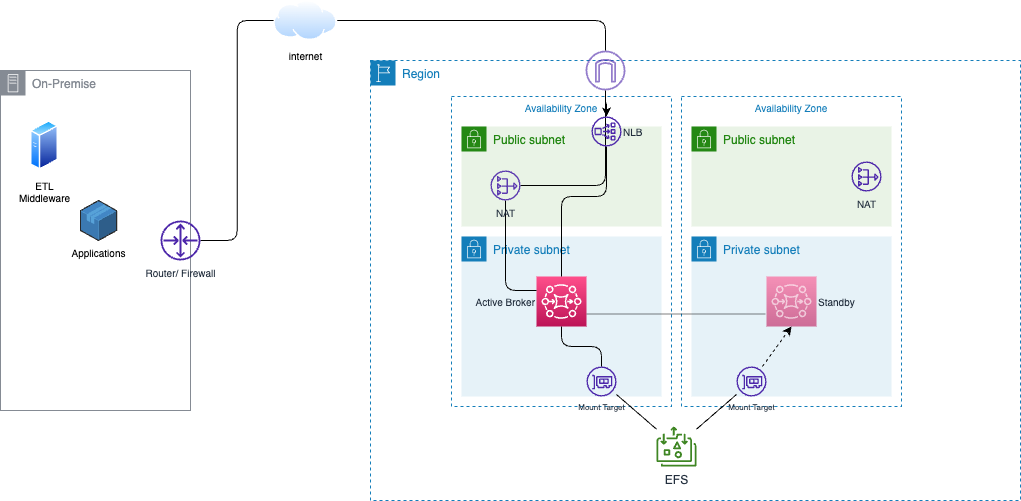

The diagram above was exported from draw.io. Its source (the exported page's mxGraphModel, read from the mxfile embedded in the PNG):
<mxGraphModel dx="1308" dy="332" grid="1" gridSize="10" guides="1" tooltips="1" connect="1" arrows="1" fold="1" page="1" pageScale="1" pageWidth="850" pageHeight="1100" math="0" shadow="0">
  <root>
    <mxCell id="0" />
    <mxCell id="1" parent="0" />
    <mxCell id="3" value="On-Premise" style="sketch=0;outlineConnect=0;gradientColor=none;html=1;whiteSpace=wrap;fontSize=12;fontStyle=0;shape=mxgraph.aws4.group;grIcon=mxgraph.aws4.group_on_premise;strokeColor=#858B94;fillColor=none;verticalAlign=top;align=left;spacingLeft=30;fontColor=#858B94;dashed=0;" parent="1" vertex="1">
      <mxGeometry x="-160" y="90" width="190" height="340" as="geometry" />
    </mxCell>
    <mxCell id="4" value="ETL&lt;br style=&quot;font-size: 10px;&quot;&gt;Middleware" style="aspect=fixed;perimeter=ellipsePerimeter;html=1;align=center;shadow=0;dashed=0;spacingTop=3;image;image=img/lib/active_directory/generic_server.svg;fontSize=10;" parent="1" vertex="1">
      <mxGeometry x="-130" y="140" width="28.000000000000004" height="50" as="geometry" />
    </mxCell>
    <mxCell id="37" style="edgeStyle=orthogonalEdgeStyle;html=1;entryX=0;entryY=0.5;entryDx=0;entryDy=0;fontSize=10;startArrow=none;startFill=0;endArrow=none;endFill=0;" parent="1" source="63" target="30" edge="1">
      <mxGeometry relative="1" as="geometry" />
    </mxCell>
    <mxCell id="5" value="Applications" style="verticalLabelPosition=bottom;html=1;verticalAlign=top;strokeWidth=1;align=center;outlineConnect=0;dashed=0;outlineConnect=0;shape=mxgraph.aws3d.application;fillColor=#4286c5;strokeColor=#57A2D8;aspect=fixed;fontSize=10;" parent="1" vertex="1">
      <mxGeometry x="-80" y="220" width="36.05" height="40" as="geometry" />
    </mxCell>
    <mxCell id="6" value="Region" style="points=[[0,0],[0.25,0],[0.5,0],[0.75,0],[1,0],[1,0.25],[1,0.5],[1,0.75],[1,1],[0.75,1],[0.5,1],[0.25,1],[0,1],[0,0.75],[0,0.5],[0,0.25]];outlineConnect=0;gradientColor=none;html=1;whiteSpace=wrap;fontSize=12;fontStyle=0;container=1;pointerEvents=0;collapsible=0;recursiveResize=0;shape=mxgraph.aws4.group;grIcon=mxgraph.aws4.group_region;strokeColor=#147EBA;fillColor=none;verticalAlign=top;align=left;spacingLeft=30;fontColor=#147EBA;dashed=1;" parent="1" vertex="1">
      <mxGeometry x="210" y="80" width="650" height="440" as="geometry" />
    </mxCell>
    <mxCell id="8" value="Availability Zone" style="fillColor=none;strokeColor=#147EBA;dashed=1;verticalAlign=top;fontStyle=0;fontColor=#147EBA;fontSize=10;" parent="6" vertex="1">
      <mxGeometry x="311" y="36" width="220" height="310" as="geometry" />
    </mxCell>
    <mxCell id="14" value="Availability Zone" style="fillColor=none;strokeColor=#147EBA;dashed=1;verticalAlign=top;fontStyle=0;fontColor=#147EBA;fontSize=10;" parent="6" vertex="1">
      <mxGeometry x="81" y="36" width="220" height="310" as="geometry" />
    </mxCell>
    <mxCell id="12" value="Public subnet" style="points=[[0,0],[0.25,0],[0.5,0],[0.75,0],[1,0],[1,0.25],[1,0.5],[1,0.75],[1,1],[0.75,1],[0.5,1],[0.25,1],[0,1],[0,0.75],[0,0.5],[0,0.25]];outlineConnect=0;gradientColor=none;html=1;whiteSpace=wrap;fontSize=12;fontStyle=0;container=1;pointerEvents=0;collapsible=0;recursiveResize=0;shape=mxgraph.aws4.group;grIcon=mxgraph.aws4.group_security_group;grStroke=0;strokeColor=#248814;fillColor=#E9F3E6;verticalAlign=top;align=left;spacingLeft=30;fontColor=#248814;dashed=0;" parent="6" vertex="1">
      <mxGeometry x="321" y="66" width="200" height="100" as="geometry" />
    </mxCell>
    <mxCell id="36" value="NAT" style="sketch=0;outlineConnect=0;fontColor=#232F3E;gradientColor=none;fillColor=#4D27AA;strokeColor=none;dashed=0;verticalLabelPosition=bottom;verticalAlign=top;align=center;html=1;fontSize=10;fontStyle=0;aspect=fixed;pointerEvents=1;shape=mxgraph.aws4.nat_gateway;" parent="12" vertex="1">
      <mxGeometry x="160" y="35" width="30" height="30" as="geometry" />
    </mxCell>
    <mxCell id="15" value="Public subnet" style="points=[[0,0],[0.25,0],[0.5,0],[0.75,0],[1,0],[1,0.25],[1,0.5],[1,0.75],[1,1],[0.75,1],[0.5,1],[0.25,1],[0,1],[0,0.75],[0,0.5],[0,0.25]];outlineConnect=0;gradientColor=none;html=1;whiteSpace=wrap;fontSize=12;fontStyle=0;container=1;pointerEvents=0;collapsible=0;recursiveResize=0;shape=mxgraph.aws4.group;grIcon=mxgraph.aws4.group_security_group;grStroke=0;strokeColor=#248814;fillColor=#E9F3E6;verticalAlign=top;align=left;spacingLeft=30;fontColor=#248814;dashed=0;" parent="6" vertex="1">
      <mxGeometry x="91" y="66" width="200" height="100" as="geometry" />
    </mxCell>
    <mxCell id="13" value="Private subnet" style="points=[[0,0],[0.25,0],[0.5,0],[0.75,0],[1,0],[1,0.25],[1,0.5],[1,0.75],[1,1],[0.75,1],[0.5,1],[0.25,1],[0,1],[0,0.75],[0,0.5],[0,0.25]];outlineConnect=0;gradientColor=none;html=1;whiteSpace=wrap;fontSize=12;fontStyle=0;container=1;pointerEvents=0;collapsible=0;recursiveResize=0;shape=mxgraph.aws4.group;grIcon=mxgraph.aws4.group_security_group;grStroke=0;strokeColor=#147EBA;fillColor=#E6F2F8;verticalAlign=top;align=left;spacingLeft=30;fontColor=#147EBA;dashed=0;" parent="6" vertex="1">
      <mxGeometry x="91" y="176" width="200" height="160" as="geometry" />
    </mxCell>
    <mxCell id="20" value="Active Broker" style="sketch=0;points=[[0,0,0],[0.25,0,0],[0.5,0,0],[0.75,0,0],[1,0,0],[0,1,0],[0.25,1,0],[0.5,1,0],[0.75,1,0],[1,1,0],[0,0.25,0],[0,0.5,0],[0,0.75,0],[1,0.25,0],[1,0.5,0],[1,0.75,0]];outlineConnect=0;fontColor=#232F3E;gradientColor=#FF4F8B;gradientDirection=north;fillColor=#BC1356;strokeColor=#ffffff;dashed=0;verticalLabelPosition=middle;verticalAlign=middle;align=right;html=1;fontSize=10;fontStyle=0;aspect=fixed;shape=mxgraph.aws4.resourceIcon;resIcon=mxgraph.aws4.mq;labelPosition=left;" parent="13" vertex="1">
      <mxGeometry x="75" y="40" width="50" height="50" as="geometry" />
    </mxCell>
    <mxCell id="16" value="Private subnet" style="points=[[0,0],[0.25,0],[0.5,0],[0.75,0],[1,0],[1,0.25],[1,0.5],[1,0.75],[1,1],[0.75,1],[0.5,1],[0.25,1],[0,1],[0,0.75],[0,0.5],[0,0.25]];outlineConnect=0;gradientColor=none;html=1;whiteSpace=wrap;fontSize=12;fontStyle=0;container=1;pointerEvents=0;collapsible=0;recursiveResize=0;shape=mxgraph.aws4.group;grIcon=mxgraph.aws4.group_security_group;grStroke=0;strokeColor=#147EBA;fillColor=#E6F2F8;verticalAlign=top;align=left;spacingLeft=30;fontColor=#147EBA;dashed=0;" parent="6" vertex="1">
      <mxGeometry x="321" y="176" width="200" height="160" as="geometry" />
    </mxCell>
    <mxCell id="29" value="Standby" style="sketch=0;points=[[0,0,0],[0.25,0,0],[0.5,0,0],[0.75,0,0],[1,0,0],[0,1,0],[0.25,1,0],[0.5,1,0],[0.75,1,0],[1,1,0],[0,0.25,0],[0,0.5,0],[0,0.75,0],[1,0.25,0],[1,0.5,0],[1,0.75,0]];outlineConnect=0;fontColor=#232F3E;gradientColor=#FF4F8B;gradientDirection=north;fillColor=#BC1356;strokeColor=#ffffff;dashed=0;verticalLabelPosition=middle;verticalAlign=middle;align=left;html=1;fontSize=10;fontStyle=0;aspect=fixed;shape=mxgraph.aws4.resourceIcon;resIcon=mxgraph.aws4.mq;opacity=60;labelPosition=right;" parent="16" vertex="1">
      <mxGeometry x="75" y="40" width="50" height="50" as="geometry" />
    </mxCell>
    <mxCell id="47" style="edgeStyle=orthogonalEdgeStyle;html=1;fontSize=10;startArrow=none;startFill=0;" parent="6" source="31" target="45" edge="1">
      <mxGeometry relative="1" as="geometry" />
    </mxCell>
    <mxCell id="31" value="" style="sketch=0;outlineConnect=0;fontColor=#232F3E;gradientColor=none;fillColor=#4D27AA;strokeColor=none;dashed=0;verticalLabelPosition=bottom;verticalAlign=top;align=center;html=1;fontSize=12;fontStyle=0;aspect=fixed;pointerEvents=1;shape=mxgraph.aws4.internet_gateway;opacity=60;" parent="6" vertex="1">
      <mxGeometry x="215" y="-10" width="40" height="40" as="geometry" />
    </mxCell>
    <mxCell id="38" style="edgeStyle=orthogonalEdgeStyle;html=1;fontSize=10;startArrow=none;startFill=0;endArrow=none;endFill=0;" parent="6" source="35" target="31" edge="1">
      <mxGeometry relative="1" as="geometry">
        <mxPoint x="306" y="45.99954452288773" as="targetPoint" />
      </mxGeometry>
    </mxCell>
    <mxCell id="39" style="edgeStyle=orthogonalEdgeStyle;html=1;fontSize=10;startArrow=none;startFill=0;endArrow=none;endFill=0;" parent="6" source="20" target="35" edge="1">
      <mxGeometry relative="1" as="geometry">
        <Array as="points">
          <mxPoint x="135" y="230" />
        </Array>
      </mxGeometry>
    </mxCell>
    <mxCell id="48" style="edgeStyle=orthogonalEdgeStyle;html=1;entryX=0.5;entryY=0;entryDx=0;entryDy=0;entryPerimeter=0;fontSize=10;startArrow=none;startFill=0;endArrow=none;endFill=0;" parent="6" source="45" target="20" edge="1">
      <mxGeometry relative="1" as="geometry">
        <Array as="points">
          <mxPoint x="236" y="136" />
          <mxPoint x="191" y="136" />
        </Array>
      </mxGeometry>
    </mxCell>
    <mxCell id="45" value="NLB" style="sketch=0;outlineConnect=0;fontColor=#232F3E;gradientColor=none;fillColor=#4D27AA;strokeColor=none;dashed=0;verticalLabelPosition=middle;verticalAlign=middle;align=left;html=1;fontSize=10;fontStyle=0;aspect=fixed;pointerEvents=1;shape=mxgraph.aws4.network_load_balancer;labelPosition=right;" parent="6" vertex="1">
      <mxGeometry x="221" y="56" width="30" height="30" as="geometry" />
    </mxCell>
    <mxCell id="49" style="edgeStyle=orthogonalEdgeStyle;html=1;entryX=0;entryY=0.75;entryDx=0;entryDy=0;entryPerimeter=0;fontSize=10;startArrow=none;startFill=0;endArrow=none;endFill=0;exitX=1;exitY=0.75;exitDx=0;exitDy=0;exitPerimeter=0;dashed=1;dashPattern=1 1;" parent="6" source="20" target="29" edge="1">
      <mxGeometry relative="1" as="geometry" />
    </mxCell>
    <mxCell id="62" style="edgeStyle=none;html=1;endArrow=none;endFill=0;" parent="6" source="17" target="59" edge="1">
      <mxGeometry relative="1" as="geometry" />
    </mxCell>
    <mxCell id="17" value="EFS" style="sketch=0;outlineConnect=0;fontColor=#232F3E;gradientColor=none;fillColor=#3F8624;strokeColor=none;dashed=0;verticalLabelPosition=bottom;verticalAlign=top;align=center;html=1;fontSize=12;fontStyle=0;aspect=fixed;pointerEvents=1;shape=mxgraph.aws4.elastic_file_system_standard;" parent="6" vertex="1">
      <mxGeometry x="286" y="366" width="40" height="40" as="geometry" />
    </mxCell>
    <mxCell id="58" style="edgeStyle=none;html=1;endArrow=none;endFill=0;" parent="6" source="56" target="17" edge="1">
      <mxGeometry relative="1" as="geometry" />
    </mxCell>
    <mxCell id="56" value="Mount Target" style="sketch=0;outlineConnect=0;fontColor=#232F3E;gradientColor=none;fillColor=#4D27AA;strokeColor=none;dashed=0;verticalLabelPosition=bottom;verticalAlign=top;align=center;html=1;fontSize=8;fontStyle=0;aspect=fixed;pointerEvents=1;shape=mxgraph.aws4.elastic_network_interface;" parent="6" vertex="1">
      <mxGeometry x="216" y="306" width="30" height="30" as="geometry" />
    </mxCell>
    <mxCell id="57" value="" style="edgeStyle=orthogonalEdgeStyle;html=1;fontSize=10;startArrow=none;startFill=0;endArrow=none;" parent="6" source="20" target="56" edge="1">
      <mxGeometry relative="1" as="geometry">
        <Array as="points" />
        <mxPoint x="471" y="346" as="sourcePoint" />
        <mxPoint x="586" y="446" as="targetPoint" />
      </mxGeometry>
    </mxCell>
    <mxCell id="61" style="edgeStyle=none;html=1;entryX=0.5;entryY=1;entryDx=0;entryDy=0;entryPerimeter=0;dashed=1;" parent="6" source="59" target="29" edge="1">
      <mxGeometry relative="1" as="geometry" />
    </mxCell>
    <mxCell id="59" value="Mount Target" style="sketch=0;outlineConnect=0;fontColor=#232F3E;gradientColor=none;fillColor=#4D27AA;strokeColor=none;dashed=0;verticalLabelPosition=bottom;verticalAlign=top;align=center;html=1;fontSize=8;fontStyle=0;aspect=fixed;pointerEvents=1;shape=mxgraph.aws4.elastic_network_interface;" parent="6" vertex="1">
      <mxGeometry x="366" y="306" width="30" height="30" as="geometry" />
    </mxCell>
    <mxCell id="35" value="NAT" style="sketch=0;outlineConnect=0;fontColor=#232F3E;gradientColor=none;fillColor=#4D27AA;strokeColor=none;dashed=0;verticalLabelPosition=bottom;verticalAlign=top;align=center;html=1;fontSize=10;fontStyle=0;aspect=fixed;pointerEvents=1;shape=mxgraph.aws4.nat_gateway;opacity=90;" parent="6" vertex="1">
      <mxGeometry x="120" y="110" width="30" height="30" as="geometry" />
    </mxCell>
    <mxCell id="34" style="edgeStyle=orthogonalEdgeStyle;html=1;fontSize=10;startArrow=none;startFill=0;endArrow=none;endFill=0;" parent="1" source="30" target="31" edge="1">
      <mxGeometry relative="1" as="geometry" />
    </mxCell>
    <mxCell id="30" value="internet" style="aspect=fixed;perimeter=ellipsePerimeter;html=1;align=center;shadow=0;dashed=0;spacingTop=3;image;image=img/lib/active_directory/internet_cloud.svg;fontSize=10;opacity=60;" parent="1" vertex="1">
      <mxGeometry x="113.26" y="20" width="63.49" height="40" as="geometry" />
    </mxCell>
    <mxCell id="63" value="Router/ Firewall" style="sketch=0;outlineConnect=0;fontColor=#232F3E;gradientColor=none;fillColor=#4D27AA;strokeColor=none;dashed=0;verticalLabelPosition=bottom;verticalAlign=top;align=center;html=1;fontSize=10;fontStyle=0;aspect=fixed;pointerEvents=1;shape=mxgraph.aws4.router;" parent="1" vertex="1">
      <mxGeometry y="240" width="40" height="40" as="geometry" />
    </mxCell>
  </root>
</mxGraphModel>